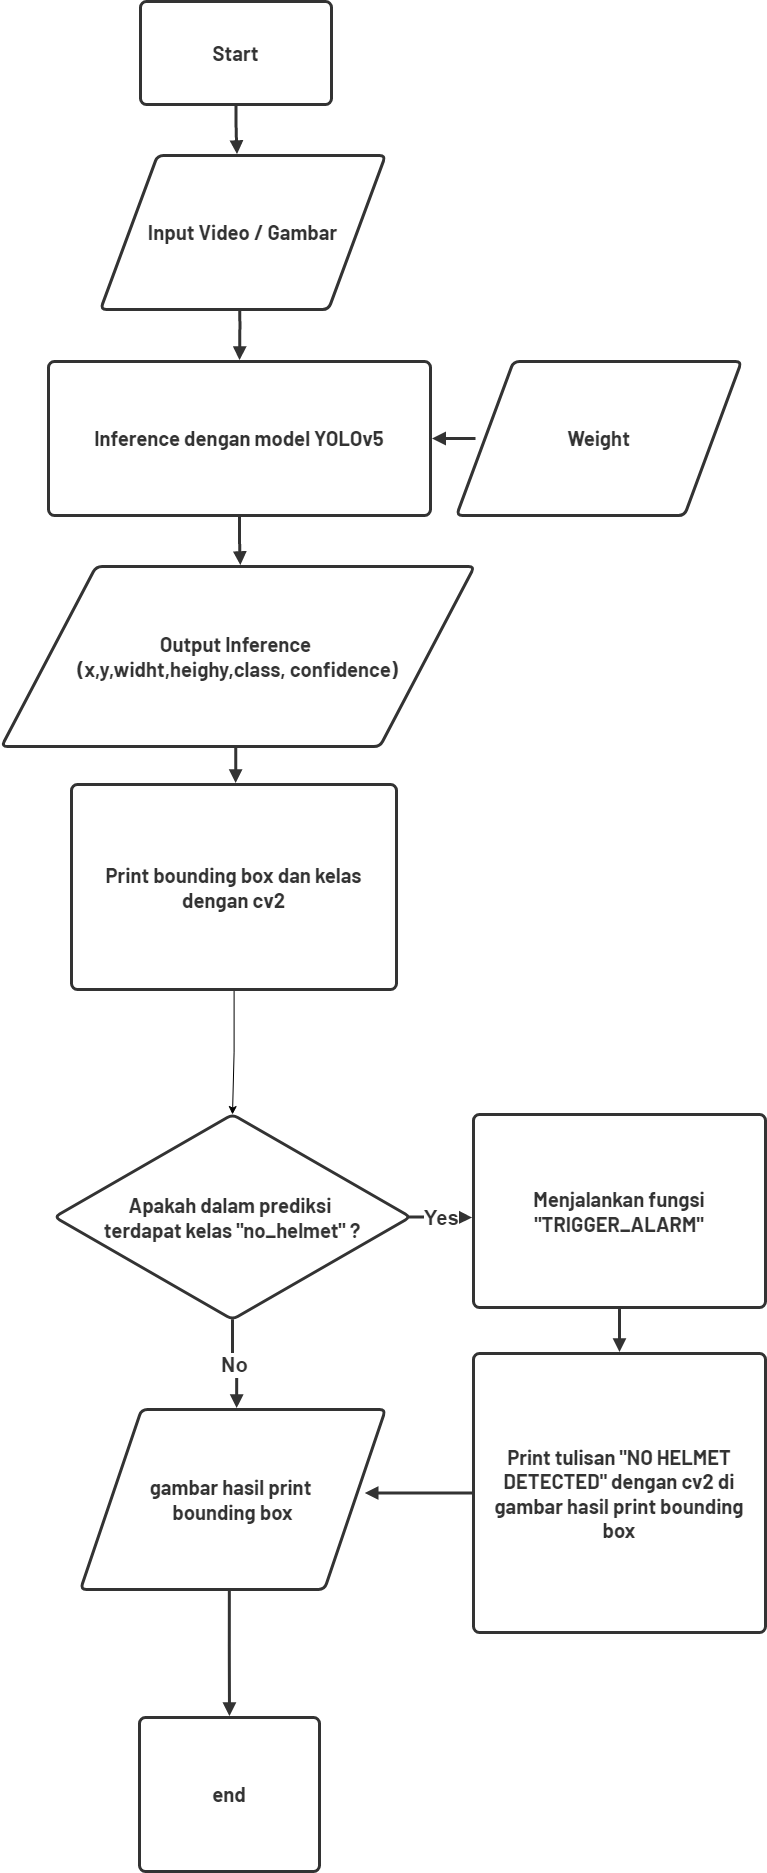

The diagram above was exported from draw.io. Its source (the exported page's mxGraphModel, read from the mxfile embedded in the PNG):
<mxGraphModel dx="1744" dy="1608" grid="1" gridSize="10" guides="1" tooltips="1" connect="1" arrows="1" fold="1" page="1" pageScale="1" pageWidth="1100" pageHeight="850" math="0" shadow="0">
  <root>
    <mxCell id="0" />
    <mxCell id="1" parent="0" />
    <UserObject label="Start" lucidchartObjectId="q3lb4zfFPkHq" id="W-z2WBto0BDA_xD8pxYv-1">
      <mxCell style="html=1;overflow=block;blockSpacing=1;whiteSpace=wrap;fontSize=20.2;fontFamily=Barlow;fontColor=#333333;fontStyle=1;align=center;spacing=9;strokeColor=#333333;strokeOpacity=100;fillOpacity=100;rounded=1;absoluteArcSize=1;arcSize=12;fillColor=#ffffff;strokeWidth=3;" vertex="1" parent="1">
        <mxGeometry x="1476" y="255" width="191" height="103" as="geometry" />
      </mxCell>
    </UserObject>
    <UserObject label="Input Video / Gambar" lucidchartObjectId="C3lbPV-.G97H" id="W-z2WBto0BDA_xD8pxYv-2">
      <mxCell style="html=1;overflow=block;blockSpacing=1;whiteSpace=wrap;shape=parallelogram;perimeter=parallelogramPerimeter;anchorPointDirection=0;fontSize=20.2;fontFamily=Barlow;fontColor=#333333;fontStyle=1;align=center;spacing=3.8;strokeColor=#333333;strokeOpacity=100;fillOpacity=100;rounded=1;absoluteArcSize=1;arcSize=12;fillColor=#ffffff;strokeWidth=3;" vertex="1" parent="1">
        <mxGeometry x="1436" y="409" width="285" height="154" as="geometry" />
      </mxCell>
    </UserObject>
    <UserObject label="" lucidchartObjectId="y4lbLu2ZFsRk" id="W-z2WBto0BDA_xD8pxYv-3">
      <mxCell style="html=1;jettySize=18;whiteSpace=wrap;fontSize=13;strokeColor=#333333;strokeOpacity=100;strokeWidth=3;rounded=1;arcSize=24;edgeStyle=orthogonalEdgeStyle;startArrow=none;endArrow=block;endFill=1;exitX=0.5;exitY=1.014;exitPerimeter=0;entryX=0.479;entryY=-0.009;entryPerimeter=0;" edge="1" parent="1" source="W-z2WBto0BDA_xD8pxYv-1" target="W-z2WBto0BDA_xD8pxYv-2">
        <mxGeometry width="100" height="100" relative="1" as="geometry">
          <Array as="points" />
        </mxGeometry>
      </mxCell>
    </UserObject>
    <UserObject label="Inference dengan model YOLOv5" lucidchartObjectId="I5lbwOn3TXdN" id="W-z2WBto0BDA_xD8pxYv-4">
      <mxCell style="html=1;overflow=block;blockSpacing=1;whiteSpace=wrap;fontSize=20.2;fontFamily=Barlow;fontColor=#333333;fontStyle=1;align=center;spacing=9;strokeColor=#333333;strokeOpacity=100;fillOpacity=100;rounded=1;absoluteArcSize=1;arcSize=12;fillColor=#ffffff;strokeWidth=3;" vertex="1" parent="1">
        <mxGeometry x="1384" y="615" width="382" height="154" as="geometry" />
      </mxCell>
    </UserObject>
    <UserObject label="Weight" lucidchartObjectId="95lb3zgBQxyH" id="W-z2WBto0BDA_xD8pxYv-5">
      <mxCell style="html=1;overflow=block;blockSpacing=1;whiteSpace=wrap;shape=parallelogram;perimeter=parallelogramPerimeter;anchorPointDirection=0;fontSize=20.2;fontFamily=Barlow;fontColor=#333333;fontStyle=1;align=center;spacing=3.8;strokeColor=#333333;strokeOpacity=100;fillOpacity=100;rounded=1;absoluteArcSize=1;arcSize=12;fillColor=#ffffff;strokeWidth=3;" vertex="1" parent="1">
        <mxGeometry x="1792" y="615" width="285" height="154" as="geometry" />
      </mxCell>
    </UserObject>
    <UserObject label="" lucidchartObjectId="~5lb5yqii6uh" id="W-z2WBto0BDA_xD8pxYv-6">
      <mxCell style="html=1;jettySize=18;whiteSpace=wrap;fontSize=13;strokeColor=#333333;strokeOpacity=100;strokeWidth=3;rounded=1;arcSize=24;edgeStyle=orthogonalEdgeStyle;startArrow=none;endArrow=block;endFill=1;exitX=0.067;exitY=0.5;exitPerimeter=0;entryX=1.004;entryY=0.5;entryPerimeter=0;" edge="1" parent="1" source="W-z2WBto0BDA_xD8pxYv-5" target="W-z2WBto0BDA_xD8pxYv-4">
        <mxGeometry width="100" height="100" relative="1" as="geometry">
          <Array as="points" />
        </mxGeometry>
      </mxCell>
    </UserObject>
    <UserObject label="" lucidchartObjectId="l6lbKAatgEJB" id="W-z2WBto0BDA_xD8pxYv-7">
      <mxCell style="html=1;jettySize=18;whiteSpace=wrap;fontSize=13;strokeColor=#333333;strokeOpacity=100;strokeWidth=3;rounded=1;arcSize=24;edgeStyle=orthogonalEdgeStyle;startArrow=none;endArrow=block;endFill=1;exitX=0.489;exitY=1.009;exitPerimeter=0;entryX=0.5;entryY=-0.009;entryPerimeter=0;" edge="1" parent="1" source="W-z2WBto0BDA_xD8pxYv-2" target="W-z2WBto0BDA_xD8pxYv-4">
        <mxGeometry width="100" height="100" relative="1" as="geometry">
          <Array as="points" />
        </mxGeometry>
      </mxCell>
    </UserObject>
    <UserObject label="Output Inference &#10;(x,y,widht,heighy,class, confidence)" lucidchartObjectId="E6lbcrsgnoVX" id="W-z2WBto0BDA_xD8pxYv-8">
      <mxCell style="html=1;overflow=block;blockSpacing=1;whiteSpace=wrap;shape=parallelogram;perimeter=parallelogramPerimeter;anchorPointDirection=0;fontSize=20.2;fontFamily=Barlow;fontColor=#333333;fontStyle=1;align=center;spacing=3.8;strokeColor=#333333;strokeOpacity=100;fillOpacity=100;rounded=1;absoluteArcSize=1;arcSize=12;fillColor=#ffffff;strokeWidth=3;" vertex="1" parent="1">
        <mxGeometry x="1337" y="820" width="473" height="180" as="geometry" />
      </mxCell>
    </UserObject>
    <UserObject label="" lucidchartObjectId="a7lboO8B81MU" id="W-z2WBto0BDA_xD8pxYv-9">
      <mxCell style="html=1;jettySize=18;whiteSpace=wrap;fontSize=13;strokeColor=#333333;strokeOpacity=100;strokeWidth=3;rounded=1;arcSize=24;edgeStyle=orthogonalEdgeStyle;startArrow=none;endArrow=block;endFill=1;exitX=0.5;exitY=1.009;exitPerimeter=0;entryX=0.505;entryY=-0.008;entryPerimeter=0;" edge="1" parent="1" source="W-z2WBto0BDA_xD8pxYv-4" target="W-z2WBto0BDA_xD8pxYv-8">
        <mxGeometry width="100" height="100" relative="1" as="geometry">
          <Array as="points" />
        </mxGeometry>
      </mxCell>
    </UserObject>
    <UserObject label="Apakah dalam prediksi &#10;terdapat kelas &quot;no_helmet&quot; ?" lucidchartObjectId="j7lb83WY_8Ew" id="W-z2WBto0BDA_xD8pxYv-10">
      <mxCell style="html=1;overflow=block;blockSpacing=1;whiteSpace=wrap;rhombus;fontSize=20.2;fontFamily=Barlow;fontColor=#333333;fontStyle=1;align=center;spacing=3.8;strokeColor=#333333;strokeOpacity=100;fillOpacity=100;rounded=1;absoluteArcSize=1;arcSize=12;fillColor=#ffffff;strokeWidth=3;" vertex="1" parent="1">
        <mxGeometry x="1390" y="1368" width="356" height="205" as="geometry" />
      </mxCell>
    </UserObject>
    <mxCell id="W-z2WBto0BDA_xD8pxYv-25" style="edgeStyle=orthogonalEdgeStyle;rounded=0;orthogonalLoop=1;jettySize=auto;html=1;entryX=0.5;entryY=0;entryDx=0;entryDy=0;" edge="1" parent="1" source="W-z2WBto0BDA_xD8pxYv-11" target="W-z2WBto0BDA_xD8pxYv-10">
      <mxGeometry relative="1" as="geometry" />
    </mxCell>
    <UserObject label="Print bounding box dan kelas dengan cv2" lucidchartObjectId="O9lbA1K0~hWw" id="W-z2WBto0BDA_xD8pxYv-11">
      <mxCell style="html=1;overflow=block;blockSpacing=1;whiteSpace=wrap;fontSize=20.2;fontFamily=Barlow;fontColor=#333333;fontStyle=1;align=center;spacing=9;strokeColor=#333333;strokeOpacity=100;fillOpacity=100;rounded=1;absoluteArcSize=1;arcSize=12;fillColor=#ffffff;strokeWidth=3;" vertex="1" parent="1">
        <mxGeometry x="1407" y="1038" width="325" height="205" as="geometry" />
      </mxCell>
    </UserObject>
    <UserObject label="gambar hasil print &#10;bounding box" lucidchartObjectId="f.lb9tp_09XQ" id="W-z2WBto0BDA_xD8pxYv-12">
      <mxCell style="html=1;overflow=block;blockSpacing=1;whiteSpace=wrap;shape=parallelogram;perimeter=parallelogramPerimeter;anchorPointDirection=0;fontSize=20.2;fontFamily=Barlow;fontColor=#333333;fontStyle=1;align=center;spacing=3.8;strokeColor=#333333;strokeOpacity=100;fillOpacity=100;rounded=1;absoluteArcSize=1;arcSize=12;fillColor=#ffffff;strokeWidth=3;" vertex="1" parent="1">
        <mxGeometry x="1416" y="1663" width="305" height="180" as="geometry" />
      </mxCell>
    </UserObject>
    <UserObject label="end" lucidchartObjectId="L.lbHFj9AY2~" id="W-z2WBto0BDA_xD8pxYv-13">
      <mxCell style="html=1;overflow=block;blockSpacing=1;whiteSpace=wrap;fontSize=20.2;fontFamily=Barlow;fontColor=#333333;fontStyle=1;align=center;spacing=9;strokeColor=#333333;strokeOpacity=100;fillOpacity=100;rounded=1;absoluteArcSize=1;arcSize=12;fillColor=#ffffff;strokeWidth=3;" vertex="1" parent="1">
        <mxGeometry x="1475" y="1971" width="180" height="154" as="geometry" />
      </mxCell>
    </UserObject>
    <UserObject label="" lucidchartObjectId="NdmbDKhgPJ4A" id="W-z2WBto0BDA_xD8pxYv-14">
      <mxCell style="html=1;jettySize=18;whiteSpace=wrap;fontSize=13;strokeColor=#333333;strokeOpacity=100;strokeWidth=3;rounded=1;arcSize=24;edgeStyle=orthogonalEdgeStyle;startArrow=none;endArrow=block;endFill=1;exitX=0.495;exitY=1.008;exitPerimeter=0;entryX=0.505;entryY=-0.007;entryPerimeter=0;" edge="1" parent="1" source="W-z2WBto0BDA_xD8pxYv-8" target="W-z2WBto0BDA_xD8pxYv-11">
        <mxGeometry width="100" height="100" relative="1" as="geometry">
          <Array as="points" />
        </mxGeometry>
      </mxCell>
    </UserObject>
    <UserObject label="Menjalankan fungsi &quot;TRIGGER_ALARM&quot;" lucidchartObjectId="TyobOX5pEpMI" id="W-z2WBto0BDA_xD8pxYv-16">
      <mxCell style="html=1;overflow=block;blockSpacing=1;whiteSpace=wrap;fontSize=20.2;fontFamily=Barlow;fontColor=#333333;fontStyle=1;align=center;spacing=9;strokeColor=#333333;strokeOpacity=100;fillOpacity=100;rounded=1;absoluteArcSize=1;arcSize=12;fillColor=#ffffff;strokeWidth=3;" vertex="1" parent="1">
        <mxGeometry x="1809" y="1368" width="292" height="193" as="geometry" />
      </mxCell>
    </UserObject>
    <UserObject label="Print tulisan &quot;NO HELMET DETECTED&quot; dengan cv2 di gambar hasil print bounding box" lucidchartObjectId="3yobdlAJm0Me" id="W-z2WBto0BDA_xD8pxYv-17">
      <mxCell style="html=1;overflow=block;blockSpacing=1;whiteSpace=wrap;fontSize=20.2;fontFamily=Barlow;fontColor=#333333;fontStyle=1;align=center;spacing=9;strokeColor=#333333;strokeOpacity=100;fillOpacity=100;rounded=1;absoluteArcSize=1;arcSize=12;fillColor=#ffffff;strokeWidth=3;" vertex="1" parent="1">
        <mxGeometry x="1809" y="1607" width="292" height="279" as="geometry" />
      </mxCell>
    </UserObject>
    <UserObject label="" lucidchartObjectId="tAob.iGPZiva" id="W-z2WBto0BDA_xD8pxYv-18">
      <mxCell style="html=1;jettySize=18;whiteSpace=wrap;fontSize=20.2;fontFamily=Barlow;fontColor=#333333;fontStyle=1;align=center;strokeColor=#333333;strokeOpacity=100;strokeWidth=3;rounded=1;arcSize=24;edgeStyle=orthogonalEdgeStyle;startArrow=none;endArrow=block;endFill=1;exitX=0.995;exitY=0.5;exitPerimeter=0;entryX=-0.005;entryY=0.534;entryPerimeter=0;" edge="1" parent="1" source="W-z2WBto0BDA_xD8pxYv-10" target="W-z2WBto0BDA_xD8pxYv-16">
        <mxGeometry width="100" height="100" relative="1" as="geometry">
          <Array as="points" />
        </mxGeometry>
      </mxCell>
    </UserObject>
    <mxCell id="W-z2WBto0BDA_xD8pxYv-19" value="Yes" style="text;html=1;resizable=0;labelBackgroundColor=default;align=center;verticalAlign=middle;fontStyle=1;fontColor=#333333;fontSize=20.2;" vertex="1" parent="W-z2WBto0BDA_xD8pxYv-18">
      <mxGeometry relative="1" as="geometry" />
    </mxCell>
    <UserObject label="" lucidchartObjectId="vAobUzj0_skj" id="W-z2WBto0BDA_xD8pxYv-20">
      <mxCell style="html=1;jettySize=18;whiteSpace=wrap;fontSize=13;strokeColor=#333333;strokeOpacity=100;strokeWidth=3;rounded=1;arcSize=24;edgeStyle=orthogonalEdgeStyle;startArrow=none;endArrow=block;endFill=1;exitX=0.5;exitY=1.008;exitPerimeter=0;entryX=0.5;entryY=-0.005;entryPerimeter=0;" edge="1" parent="1" source="W-z2WBto0BDA_xD8pxYv-16" target="W-z2WBto0BDA_xD8pxYv-17">
        <mxGeometry width="100" height="100" relative="1" as="geometry">
          <Array as="points" />
        </mxGeometry>
      </mxCell>
    </UserObject>
    <UserObject label="" lucidchartObjectId="xAobCsahOi6t" id="W-z2WBto0BDA_xD8pxYv-21">
      <mxCell style="html=1;jettySize=18;whiteSpace=wrap;fontSize=13;strokeColor=#333333;strokeOpacity=100;strokeWidth=3;rounded=1;arcSize=24;edgeStyle=orthogonalEdgeStyle;startArrow=none;endArrow=block;endFill=1;exitX=-0.005;exitY=0.5;exitPerimeter=0;entryX=0.932;entryY=0.464;entryPerimeter=0;" edge="1" parent="1" source="W-z2WBto0BDA_xD8pxYv-17" target="W-z2WBto0BDA_xD8pxYv-12">
        <mxGeometry width="100" height="100" relative="1" as="geometry">
          <Array as="points" />
        </mxGeometry>
      </mxCell>
    </UserObject>
    <UserObject label="" lucidchartObjectId="zAobnroXXZLW" id="W-z2WBto0BDA_xD8pxYv-22">
      <mxCell style="html=1;jettySize=18;whiteSpace=wrap;fontSize=20.2;fontFamily=Barlow;fontColor=#333333;fontStyle=1;align=center;strokeColor=#333333;strokeOpacity=100;strokeWidth=3;rounded=1;arcSize=24;edgeStyle=orthogonalEdgeStyle;startArrow=none;endArrow=block;endFill=1;exitX=0.5;exitY=0.999;exitPerimeter=0;entryX=0.512;entryY=-0.008;entryPerimeter=0;" edge="1" parent="1" source="W-z2WBto0BDA_xD8pxYv-10" target="W-z2WBto0BDA_xD8pxYv-12">
        <mxGeometry width="100" height="100" relative="1" as="geometry">
          <Array as="points" />
        </mxGeometry>
      </mxCell>
    </UserObject>
    <mxCell id="W-z2WBto0BDA_xD8pxYv-23" value="No" style="text;html=1;resizable=0;labelBackgroundColor=default;align=center;verticalAlign=middle;fontStyle=1;fontColor=#333333;fontSize=20.2;" vertex="1" parent="W-z2WBto0BDA_xD8pxYv-22">
      <mxGeometry relative="1" as="geometry" />
    </mxCell>
    <UserObject label="" lucidchartObjectId="CAob_7thZHqd" id="W-z2WBto0BDA_xD8pxYv-24">
      <mxCell style="html=1;jettySize=18;whiteSpace=wrap;fontSize=13;strokeColor=#333333;strokeOpacity=100;strokeWidth=3;rounded=1;arcSize=24;edgeStyle=orthogonalEdgeStyle;startArrow=none;endArrow=block;endFill=1;exitX=0.488;exitY=1.008;exitPerimeter=0;entryX=0.5;entryY=-0.009;entryPerimeter=0;" edge="1" parent="1" source="W-z2WBto0BDA_xD8pxYv-12" target="W-z2WBto0BDA_xD8pxYv-13">
        <mxGeometry width="100" height="100" relative="1" as="geometry">
          <Array as="points" />
        </mxGeometry>
      </mxCell>
    </UserObject>
  </root>
</mxGraphModel>